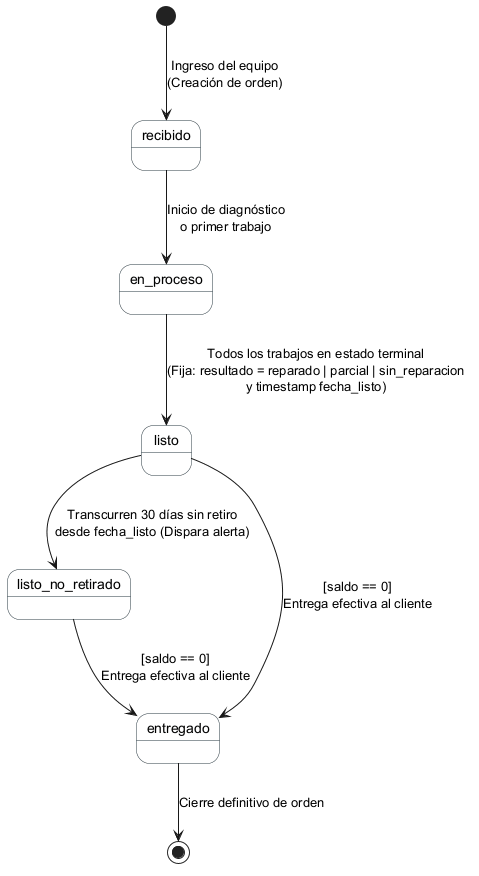

The diagram above was rendered by PlantUML. Its source (embedded in the PNG):
@startuml estado_orden
skinparam style strictuml
skinparam state {
    BackgroundColor #F8F9FA
    BorderColor #2B3A42
}

[*] --> recibido : Ingreso del equipo\n(Creación de orden)

recibido --> en_proceso : Inicio de diagnóstico\no primer trabajo

en_proceso --> listo : Todos los trabajos en estado terminal\n(Fija: resultado = reparado | parcial | sin_reparacion\ny timestamp fecha_listo)

listo --> listo_no_retirado : Transcurren 30 días sin retiro\ndesde fecha_listo (Dispara alerta)

listo_no_retirado --> entregado : [saldo == 0]\nEntrega efectiva al cliente

listo --> entregado : [saldo == 0]\nEntrega efectiva al cliente

entregado --> [*] : Cierre definitivo de orden
@enduml